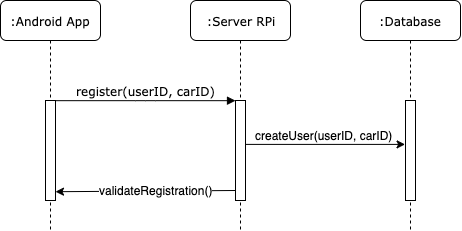

The diagram above was exported from draw.io. Its source (the exported page's mxGraphModel, read from the mxfile embedded in the PNG):
<mxGraphModel dx="645" dy="424" grid="1" gridSize="10" guides="1" tooltips="1" connect="1" arrows="1" fold="1" page="1" pageScale="1" pageWidth="1100" pageHeight="850" background="#ffffff" math="0" shadow="0">
  <root>
    <mxCell id="0" />
    <mxCell id="1" parent="0" />
    <mxCell id="7baba1c4bc27f4b0-2" value=":Server RPi" style="shape=umlLifeline;perimeter=lifelinePerimeter;whiteSpace=wrap;html=1;container=1;collapsible=0;recursiveResize=0;outlineConnect=0;rounded=1;shadow=0;comic=0;labelBackgroundColor=none;strokeColor=#000000;strokeWidth=1;fillColor=#FFFFFF;fontFamily=Verdana;fontSize=12;fontColor=#000000;align=center;" parent="1" vertex="1">
      <mxGeometry x="240" y="80" width="100" height="230" as="geometry" />
    </mxCell>
    <mxCell id="7baba1c4bc27f4b0-10" value="" style="html=1;points=[];perimeter=orthogonalPerimeter;rounded=0;shadow=0;comic=0;labelBackgroundColor=none;strokeColor=#000000;strokeWidth=1;fillColor=#FFFFFF;fontFamily=Verdana;fontSize=12;fontColor=#000000;align=center;" parent="7baba1c4bc27f4b0-2" vertex="1">
      <mxGeometry x="45" y="100" width="10" height="100" as="geometry" />
    </mxCell>
    <mxCell id="7baba1c4bc27f4b0-8" value=":Android App" style="shape=umlLifeline;perimeter=lifelinePerimeter;whiteSpace=wrap;html=1;container=1;collapsible=0;recursiveResize=0;outlineConnect=0;rounded=1;shadow=0;comic=0;labelBackgroundColor=none;strokeColor=#000000;strokeWidth=1;fillColor=#FFFFFF;fontFamily=Verdana;fontSize=12;fontColor=#000000;align=center;" parent="1" vertex="1">
      <mxGeometry x="50" y="80" width="100" height="230" as="geometry" />
    </mxCell>
    <mxCell id="7baba1c4bc27f4b0-9" value="" style="html=1;points=[];perimeter=orthogonalPerimeter;rounded=0;shadow=0;comic=0;labelBackgroundColor=none;strokeColor=#000000;strokeWidth=1;fillColor=#FFFFFF;fontFamily=Verdana;fontSize=12;fontColor=#000000;align=center;" parent="7baba1c4bc27f4b0-8" vertex="1">
      <mxGeometry x="45" y="100" width="10" height="100" as="geometry" />
    </mxCell>
    <mxCell id="7baba1c4bc27f4b0-11" value="register(userID, carID)" style="html=1;verticalAlign=bottom;endArrow=block;entryX=0;entryY=0;labelBackgroundColor=none;fontFamily=Verdana;fontSize=12;edgeStyle=elbowEdgeStyle;elbow=vertical;" parent="1" source="7baba1c4bc27f4b0-9" target="7baba1c4bc27f4b0-10" edge="1">
      <mxGeometry relative="1" as="geometry">
        <mxPoint x="220" y="190" as="sourcePoint" />
      </mxGeometry>
    </mxCell>
    <mxCell id="GdCzkCC0utKg0TRpaPAW-4" style="rounded=0;orthogonalLoop=1;jettySize=auto;html=1;entryX=1;entryY=0.912;entryDx=0;entryDy=0;entryPerimeter=0;" edge="1" parent="1" target="7baba1c4bc27f4b0-9">
      <mxGeometry relative="1" as="geometry">
        <mxPoint x="285" y="270" as="sourcePoint" />
        <mxPoint x="135" y="270" as="targetPoint" />
      </mxGeometry>
    </mxCell>
    <mxCell id="GdCzkCC0utKg0TRpaPAW-5" value="validateRegistration()" style="text;html=1;resizable=0;points=[];align=center;verticalAlign=middle;labelBackgroundColor=#ffffff;" vertex="1" connectable="0" parent="GdCzkCC0utKg0TRpaPAW-4">
      <mxGeometry x="-0.1156" y="-2" relative="1" as="geometry">
        <mxPoint y="1" as="offset" />
      </mxGeometry>
    </mxCell>
    <mxCell id="GdCzkCC0utKg0TRpaPAW-6" value=":Database" style="shape=umlLifeline;perimeter=lifelinePerimeter;whiteSpace=wrap;html=1;container=1;collapsible=0;recursiveResize=0;outlineConnect=0;rounded=1;shadow=0;comic=0;labelBackgroundColor=none;strokeColor=#000000;strokeWidth=1;fillColor=#FFFFFF;fontFamily=Verdana;fontSize=12;fontColor=#000000;align=center;" vertex="1" parent="1">
      <mxGeometry x="410" y="80" width="100" height="230" as="geometry" />
    </mxCell>
    <mxCell id="GdCzkCC0utKg0TRpaPAW-7" value="" style="html=1;points=[];perimeter=orthogonalPerimeter;rounded=0;shadow=0;comic=0;labelBackgroundColor=none;strokeColor=#000000;strokeWidth=1;fillColor=#FFFFFF;fontFamily=Verdana;fontSize=12;fontColor=#000000;align=center;" vertex="1" parent="GdCzkCC0utKg0TRpaPAW-6">
      <mxGeometry x="45" y="100" width="10" height="100" as="geometry" />
    </mxCell>
    <mxCell id="GdCzkCC0utKg0TRpaPAW-11" value="" style="edgeStyle=none;rounded=0;orthogonalLoop=1;jettySize=auto;html=1;entryX=-0.043;entryY=0.479;entryDx=0;entryDy=0;entryPerimeter=0;" edge="1" parent="1">
      <mxGeometry relative="1" as="geometry">
        <mxPoint x="295" y="223.89999999999998" as="sourcePoint" />
        <mxPoint x="454.56999999999994" y="223.89999999999998" as="targetPoint" />
      </mxGeometry>
    </mxCell>
    <mxCell id="GdCzkCC0utKg0TRpaPAW-12" value="createUser(userID, carID)" style="text;html=1;resizable=0;points=[];autosize=1;align=left;verticalAlign=top;spacingTop=-4;" vertex="1" parent="1">
      <mxGeometry x="303" y="206" width="150" height="20" as="geometry" />
    </mxCell>
  </root>
</mxGraphModel>